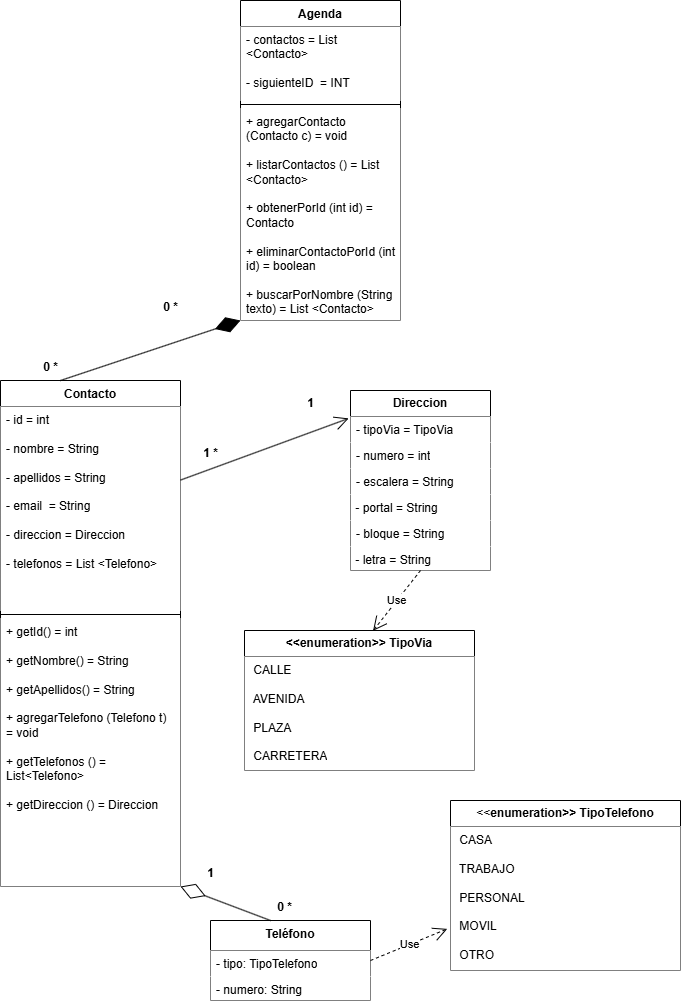

The diagram above was exported from draw.io. Its source (the exported page's mxGraphModel, read from the mxfile embedded in the PNG):
<mxGraphModel dx="1418" dy="1999" grid="1" gridSize="10" guides="1" tooltips="1" connect="1" arrows="1" fold="1" page="1" pageScale="1" pageWidth="827" pageHeight="1169" math="0" shadow="0">
  <root>
    <mxCell id="0" />
    <mxCell id="1" parent="0" />
    <mxCell id="RQdIcaVsz6pTRzgErnJ3-1" parent="1" style="swimlane;fontStyle=1;align=center;verticalAlign=top;childLayout=stackLayout;horizontal=1;startSize=30;horizontalStack=0;resizeParent=1;resizeParentMax=0;resizeLast=0;collapsible=1;marginBottom=0;whiteSpace=wrap;html=1;" value="Teléfono" vertex="1">
      <mxGeometry height="80" width="160" x="340" y="860" as="geometry">
        <mxRectangle height="30" width="90" x="120" y="120" as="alternateBounds" />
      </mxGeometry>
    </mxCell>
    <mxCell id="c51WzmCM0Dn0YcUzO3Jy-4" edge="1" parent="RQdIcaVsz6pTRzgErnJ3-1" style="endArrow=diamondThin;endFill=0;endSize=24;html=1;rounded=0;entryX=1;entryY=1;entryDx=0;entryDy=0;" target="RQdIcaVsz6pTRzgErnJ3-28" value="">
      <mxGeometry relative="1" width="160" as="geometry">
        <mxPoint x="60" as="sourcePoint" />
        <mxPoint x="-20" y="-20" as="targetPoint" />
      </mxGeometry>
    </mxCell>
    <mxCell id="RQdIcaVsz6pTRzgErnJ3-6" parent="RQdIcaVsz6pTRzgErnJ3-1" style="text;strokeColor=none;fillColor=default;align=left;verticalAlign=top;spacingLeft=4;spacingRight=4;overflow=hidden;rotatable=0;points=[[0,0.5],[1,0.5]];portConstraint=eastwest;whiteSpace=wrap;html=1;" value="&lt;div&gt;- tipo: TipoTelefono&lt;/div&gt;&lt;div&gt;&lt;br&gt;&lt;/div&gt;" vertex="1">
      <mxGeometry height="26" width="160" y="30" as="geometry" />
    </mxCell>
    <mxCell id="RQdIcaVsz6pTRzgErnJ3-2" parent="RQdIcaVsz6pTRzgErnJ3-1" style="text;strokeColor=none;fillColor=default;align=left;verticalAlign=top;spacingLeft=4;spacingRight=4;overflow=hidden;rotatable=0;points=[[0,0.5],[1,0.5]];portConstraint=eastwest;whiteSpace=wrap;html=1;" value="&lt;div&gt;- numero: String&lt;/div&gt;&lt;div&gt;&lt;br&gt;&lt;/div&gt;" vertex="1">
      <mxGeometry height="24" width="160" y="56" as="geometry" />
    </mxCell>
    <mxCell id="RQdIcaVsz6pTRzgErnJ3-12" parent="1" style="swimlane;fontStyle=0;childLayout=stackLayout;horizontal=1;startSize=26;fillColor=default;horizontalStack=0;resizeParent=1;resizeParentMax=0;resizeLast=0;collapsible=1;marginBottom=0;whiteSpace=wrap;html=1;" value="&lt;b&gt;Direccion&lt;/b&gt;" vertex="1">
      <mxGeometry height="180" width="140" x="480" y="330" as="geometry" />
    </mxCell>
    <mxCell id="RQdIcaVsz6pTRzgErnJ3-13" parent="RQdIcaVsz6pTRzgErnJ3-12" style="text;align=left;verticalAlign=top;spacingLeft=4;spacingRight=4;overflow=hidden;rotatable=0;points=[[0,0.5],[1,0.5]];portConstraint=eastwest;whiteSpace=wrap;html=1;fillColor=default;" value="- tipoVia = TipoVia" vertex="1">
      <mxGeometry height="26" width="140" y="26" as="geometry" />
    </mxCell>
    <mxCell id="RQdIcaVsz6pTRzgErnJ3-14" parent="RQdIcaVsz6pTRzgErnJ3-12" style="text;strokeColor=none;fillColor=default;align=left;verticalAlign=top;spacingLeft=4;spacingRight=4;overflow=hidden;rotatable=0;points=[[0,0.5],[1,0.5]];portConstraint=eastwest;whiteSpace=wrap;html=1;" value="- numero = int" vertex="1">
      <mxGeometry height="26" width="140" y="52" as="geometry" />
    </mxCell>
    <mxCell id="RQdIcaVsz6pTRzgErnJ3-17" parent="RQdIcaVsz6pTRzgErnJ3-12" style="text;strokeColor=none;fillColor=default;align=left;verticalAlign=top;spacingLeft=4;spacingRight=4;overflow=hidden;rotatable=0;points=[[0,0.5],[1,0.5]];portConstraint=eastwest;whiteSpace=wrap;html=1;" value="- escalera = String" vertex="1">
      <mxGeometry height="26" width="140" y="78" as="geometry" />
    </mxCell>
    <mxCell id="RQdIcaVsz6pTRzgErnJ3-18" parent="RQdIcaVsz6pTRzgErnJ3-12" style="text;whiteSpace=wrap;html=1;fillColor=default;" value="&amp;nbsp;- portal = String" vertex="1">
      <mxGeometry height="26" width="140" y="104" as="geometry" />
    </mxCell>
    <mxCell id="RQdIcaVsz6pTRzgErnJ3-15" parent="RQdIcaVsz6pTRzgErnJ3-12" style="text;strokeColor=none;fillColor=default;align=left;verticalAlign=top;spacingLeft=4;spacingRight=4;overflow=hidden;rotatable=0;points=[[0,0.5],[1,0.5]];portConstraint=eastwest;whiteSpace=wrap;html=1;" value="&lt;div&gt;- bloque = String&lt;/div&gt;&lt;div&gt;&lt;br&gt;&lt;/div&gt;" vertex="1">
      <mxGeometry height="26" width="140" y="130" as="geometry" />
    </mxCell>
    <mxCell id="RQdIcaVsz6pTRzgErnJ3-19" parent="RQdIcaVsz6pTRzgErnJ3-12" style="text;whiteSpace=wrap;html=1;fillColor=default;" value="&lt;div&gt;&amp;nbsp;- letra = String&lt;/div&gt;&lt;div&gt;&lt;br&gt;&lt;/div&gt;" vertex="1">
      <mxGeometry height="24" width="140" y="156" as="geometry" />
    </mxCell>
    <mxCell id="RQdIcaVsz6pTRzgErnJ3-28" parent="1" style="swimlane;fontStyle=1;align=center;verticalAlign=top;childLayout=stackLayout;horizontal=1;startSize=26;horizontalStack=0;resizeParent=1;resizeParentMax=0;resizeLast=0;collapsible=1;marginBottom=0;whiteSpace=wrap;html=1;" value="Contacto" vertex="1">
      <mxGeometry height="506" width="180" x="130" y="320" as="geometry" />
    </mxCell>
    <mxCell id="RQdIcaVsz6pTRzgErnJ3-29" parent="RQdIcaVsz6pTRzgErnJ3-28" style="text;strokeColor=none;fillColor=white;align=left;verticalAlign=top;spacingLeft=4;spacingRight=4;overflow=hidden;rotatable=0;points=[[0,0.5],[1,0.5]];portConstraint=eastwest;whiteSpace=wrap;html=1;" value="&lt;div&gt;- id = int&lt;/div&gt;&lt;div&gt;&lt;br&gt;&lt;/div&gt;&lt;div&gt;- nombre = String&lt;/div&gt;&lt;div&gt;&lt;br&gt;&lt;/div&gt;&lt;div&gt;- apellidos = String&lt;/div&gt;&lt;div&gt;&lt;br&gt;&lt;/div&gt;&lt;div&gt;- email&amp;nbsp; = String&lt;/div&gt;&lt;div&gt;&lt;br&gt;&lt;/div&gt;&lt;div&gt;- direccion = Direccion&lt;/div&gt;&lt;div&gt;&lt;br&gt;&lt;/div&gt;&lt;div&gt;- telefonos = List &amp;lt;Telefono&amp;gt;&amp;nbsp;&lt;/div&gt;" vertex="1">
      <mxGeometry height="204" width="180" y="26" as="geometry" />
    </mxCell>
    <mxCell id="RQdIcaVsz6pTRzgErnJ3-30" parent="RQdIcaVsz6pTRzgErnJ3-28" style="line;strokeWidth=1;fillColor=none;align=left;verticalAlign=middle;spacingTop=-1;spacingLeft=3;spacingRight=3;rotatable=0;labelPosition=right;points=[];portConstraint=eastwest;strokeColor=inherit;" value="" vertex="1">
      <mxGeometry height="8" width="180" y="230" as="geometry" />
    </mxCell>
    <mxCell id="RQdIcaVsz6pTRzgErnJ3-31" parent="RQdIcaVsz6pTRzgErnJ3-28" style="text;align=left;verticalAlign=top;spacingLeft=4;spacingRight=4;overflow=hidden;rotatable=0;points=[[0,0.5],[1,0.5]];portConstraint=eastwest;whiteSpace=wrap;html=1;fillColor=default;" value="&lt;div&gt;+ getId() = int&lt;/div&gt;&lt;div&gt;&lt;br&gt;&lt;/div&gt;&lt;div&gt;+ getNombre() = String&lt;/div&gt;&lt;div&gt;&lt;br&gt;&lt;/div&gt;&lt;div&gt;+ getApellidos() = String&lt;/div&gt;&lt;div&gt;&lt;br&gt;&lt;/div&gt;&lt;div&gt;+ agregarTelefono (Telefono t) = void&lt;/div&gt;&lt;div&gt;&lt;br&gt;&lt;/div&gt;&lt;div&gt;+ getTelefonos () = List&amp;lt;Telefono&amp;gt;&lt;/div&gt;&lt;div&gt;&lt;br&gt;&lt;/div&gt;&lt;div&gt;+ getDireccion () = Direccion&lt;/div&gt;&lt;div&gt;&lt;br&gt;&lt;/div&gt;&lt;div&gt;&lt;br&gt;&lt;/div&gt;&lt;div&gt;&lt;br&gt;&lt;/div&gt;" vertex="1">
      <mxGeometry height="268" width="180" y="238" as="geometry" />
    </mxCell>
    <mxCell id="RQdIcaVsz6pTRzgErnJ3-32" parent="1" style="swimlane;fontStyle=1;align=center;verticalAlign=top;childLayout=stackLayout;horizontal=1;startSize=26;horizontalStack=0;resizeParent=1;resizeParentMax=0;resizeLast=0;collapsible=1;marginBottom=0;whiteSpace=wrap;html=1;" value="Agenda" vertex="1">
      <mxGeometry height="320" width="160" x="370" y="-60" as="geometry" />
    </mxCell>
    <mxCell id="RQdIcaVsz6pTRzgErnJ3-33" parent="RQdIcaVsz6pTRzgErnJ3-32" style="text;align=left;verticalAlign=top;spacingLeft=4;spacingRight=4;overflow=hidden;rotatable=0;points=[[0,0.5],[1,0.5]];portConstraint=eastwest;whiteSpace=wrap;html=1;fillColor=default;" value="&lt;div&gt;- contactos = List &amp;lt;Contacto&amp;gt;&lt;/div&gt;&lt;div&gt;&lt;br&gt;&lt;/div&gt;&lt;div&gt;- siguienteID&amp;nbsp; = INT&lt;/div&gt;&lt;div&gt;&lt;br&gt;&lt;/div&gt;&lt;div&gt;&lt;br&gt;&lt;/div&gt;" vertex="1">
      <mxGeometry height="74" width="160" y="26" as="geometry" />
    </mxCell>
    <mxCell id="RQdIcaVsz6pTRzgErnJ3-34" parent="RQdIcaVsz6pTRzgErnJ3-32" style="line;strokeWidth=1;fillColor=none;align=left;verticalAlign=middle;spacingTop=-1;spacingLeft=3;spacingRight=3;rotatable=0;labelPosition=right;points=[];portConstraint=eastwest;strokeColor=inherit;" value="" vertex="1">
      <mxGeometry height="8" width="160" y="100" as="geometry" />
    </mxCell>
    <mxCell id="RQdIcaVsz6pTRzgErnJ3-35" parent="RQdIcaVsz6pTRzgErnJ3-32" style="text;strokeColor=none;fillColor=default;align=left;verticalAlign=top;spacingLeft=4;spacingRight=4;overflow=hidden;rotatable=0;points=[[0,0.5],[1,0.5]];portConstraint=eastwest;whiteSpace=wrap;html=1;" value="&lt;div&gt;+ agregarContacto (Contacto c) = void&lt;/div&gt;&lt;div&gt;&lt;br&gt;&lt;/div&gt;&lt;div&gt;+ listarContactos () = List &amp;lt;Contacto&amp;gt;&lt;/div&gt;&lt;div&gt;&lt;br&gt;&lt;/div&gt;&lt;div&gt;+ obtenerPorId (int id) = Contacto&amp;nbsp;&lt;/div&gt;&lt;div&gt;&lt;br&gt;&lt;/div&gt;&lt;div&gt;+ eliminarContactoPorId (int id) = boolean&lt;/div&gt;&lt;div&gt;&lt;br&gt;&lt;/div&gt;&lt;div&gt;+ buscarPorNombre (String texto) = List &amp;lt;Contacto&amp;gt;&lt;/div&gt;&lt;div&gt;&lt;br&gt;&lt;/div&gt;" vertex="1">
      <mxGeometry height="212" width="160" y="108" as="geometry" />
    </mxCell>
    <mxCell id="RQdIcaVsz6pTRzgErnJ3-40" parent="1" style="swimlane;fontStyle=0;childLayout=stackLayout;horizontal=1;startSize=26;fillColor=default;horizontalStack=0;resizeParent=1;resizeParentMax=0;resizeLast=0;collapsible=1;marginBottom=0;whiteSpace=wrap;html=1;" value="&lt;b&gt;&amp;lt;&amp;lt;enumeration&amp;gt;&amp;gt;&amp;nbsp;TipoVia&lt;/b&gt;" vertex="1">
      <mxGeometry height="140" width="230" x="374" y="570" as="geometry" />
    </mxCell>
    <mxCell id="RQdIcaVsz6pTRzgErnJ3-41" parent="RQdIcaVsz6pTRzgErnJ3-40" style="text;strokeColor=none;fillColor=default;align=left;verticalAlign=top;spacingLeft=4;spacingRight=4;overflow=hidden;rotatable=0;points=[[0,0.5],[1,0.5]];portConstraint=eastwest;whiteSpace=wrap;html=1;" value="&lt;div&gt;&amp;nbsp;CALLE&lt;/div&gt;&lt;div&gt;&amp;nbsp;&lt;/div&gt;&lt;div&gt;&amp;nbsp;AVENIDA&lt;/div&gt;&lt;div&gt;&lt;br&gt;&lt;/div&gt;&lt;div&gt;&amp;nbsp;PLAZA&lt;/div&gt;&lt;div&gt;&amp;nbsp;&amp;nbsp;&lt;/div&gt;&lt;div&gt;&amp;nbsp;CARRETERA&lt;/div&gt;&lt;div&gt;&lt;br&gt;&lt;/div&gt;&lt;div&gt;&lt;br&gt;&lt;/div&gt;" vertex="1">
      <mxGeometry height="114" width="230" y="26" as="geometry" />
    </mxCell>
    <mxCell id="RQdIcaVsz6pTRzgErnJ3-44" parent="1" style="swimlane;fontStyle=0;childLayout=stackLayout;horizontal=1;startSize=26;fillColor=default;horizontalStack=0;resizeParent=1;resizeParentMax=0;resizeLast=0;collapsible=1;marginBottom=0;whiteSpace=wrap;html=1;" value="&amp;lt;&amp;lt;&lt;b&gt;enumeration&amp;gt;&amp;gt;&amp;nbsp;TipoTelefono&lt;/b&gt;" vertex="1">
      <mxGeometry height="170" width="230" x="580" y="740" as="geometry" />
    </mxCell>
    <mxCell id="RQdIcaVsz6pTRzgErnJ3-45" parent="RQdIcaVsz6pTRzgErnJ3-44" style="text;strokeColor=none;fillColor=default;align=left;verticalAlign=top;spacingLeft=4;spacingRight=4;overflow=hidden;rotatable=0;points=[[0,0.5],[1,0.5]];portConstraint=eastwest;whiteSpace=wrap;html=1;" value="&lt;div&gt;&amp;nbsp;CASA&lt;/div&gt;&lt;div&gt;&amp;nbsp;&lt;/div&gt;&lt;div&gt;&amp;nbsp;TRABAJO&lt;/div&gt;&lt;div&gt;&lt;br&gt;&lt;/div&gt;&lt;div&gt;&amp;nbsp;PERSONAL&lt;/div&gt;&lt;div&gt;&amp;nbsp;&amp;nbsp;&lt;/div&gt;&lt;div&gt;&amp;nbsp;MOVIL&lt;/div&gt;&lt;div&gt;&lt;br&gt;&lt;/div&gt;&lt;div&gt;&amp;nbsp;OTRO&lt;/div&gt;&lt;div&gt;&lt;br&gt;&lt;/div&gt;&lt;div&gt;&lt;br&gt;&lt;/div&gt;" vertex="1">
      <mxGeometry height="144" width="230" y="26" as="geometry" />
    </mxCell>
    <mxCell id="c51WzmCM0Dn0YcUzO3Jy-1" edge="1" parent="1" style="endArrow=diamondThin;endFill=1;endSize=24;html=1;rounded=0;entryX=0;entryY=1;entryDx=0;entryDy=0;" target="RQdIcaVsz6pTRzgErnJ3-32" value="">
      <mxGeometry relative="1" width="160" as="geometry">
        <mxPoint x="190" y="320" as="sourcePoint" />
        <mxPoint x="350" y="320" as="targetPoint" />
      </mxGeometry>
    </mxCell>
    <mxCell id="c51WzmCM0Dn0YcUzO3Jy-2" parent="1" style="text;align=center;fontStyle=1;verticalAlign=middle;spacingLeft=3;spacingRight=3;strokeColor=none;rotatable=0;points=[[0,0.5],[1,0.5]];portConstraint=eastwest;html=1;" value="0 *" vertex="1">
      <mxGeometry height="26" width="80" x="140" y="294" as="geometry" />
    </mxCell>
    <mxCell id="c51WzmCM0Dn0YcUzO3Jy-3" parent="1" style="text;align=center;fontStyle=1;verticalAlign=middle;spacingLeft=3;spacingRight=3;strokeColor=none;rotatable=0;points=[[0,0.5],[1,0.5]];portConstraint=eastwest;html=1;" value="0 *" vertex="1">
      <mxGeometry height="26" width="80" x="260" y="234" as="geometry" />
    </mxCell>
    <mxCell id="c51WzmCM0Dn0YcUzO3Jy-5" parent="1" style="text;align=center;fontStyle=1;verticalAlign=middle;spacingLeft=3;spacingRight=3;strokeColor=none;rotatable=0;points=[[0,0.5],[1,0.5]];portConstraint=eastwest;html=1;" value="0 *" vertex="1">
      <mxGeometry height="26" width="80" x="374" y="834" as="geometry" />
    </mxCell>
    <mxCell id="c51WzmCM0Dn0YcUzO3Jy-6" edge="1" parent="1" style="endArrow=open;endFill=1;endSize=12;html=1;rounded=0;entryX=-0.013;entryY=0.073;entryDx=0;entryDy=0;entryPerimeter=0;" target="RQdIcaVsz6pTRzgErnJ3-13" value="">
      <mxGeometry relative="1" width="160" as="geometry">
        <mxPoint x="310" y="419.58000000000004" as="sourcePoint" />
        <mxPoint x="470" y="419.58000000000004" as="targetPoint" />
      </mxGeometry>
    </mxCell>
    <mxCell id="c51WzmCM0Dn0YcUzO3Jy-7" edge="1" parent="1" source="RQdIcaVsz6pTRzgErnJ3-1" style="endArrow=open;endSize=12;dashed=1;html=1;rounded=0;entryX=-0.014;entryY=0.711;entryDx=0;entryDy=0;entryPerimeter=0;exitX=1;exitY=0.5;exitDx=0;exitDy=0;" target="RQdIcaVsz6pTRzgErnJ3-45" value="Use">
      <mxGeometry relative="1" width="160" x="0.0036" as="geometry">
        <mxPoint as="offset" />
        <mxPoint x="500" y="819.17" as="sourcePoint" />
        <mxPoint x="660" y="819.17" as="targetPoint" />
      </mxGeometry>
    </mxCell>
    <mxCell id="c51WzmCM0Dn0YcUzO3Jy-9" edge="1" parent="1" source="RQdIcaVsz6pTRzgErnJ3-19" style="endArrow=open;endSize=12;dashed=1;html=1;rounded=0;entryX=0.559;entryY=0.002;entryDx=0;entryDy=0;entryPerimeter=0;exitX=0.5;exitY=1;exitDx=0;exitDy=0;" target="RQdIcaVsz6pTRzgErnJ3-40" value="Use">
      <mxGeometry relative="1" width="160" as="geometry">
        <mxPoint x="550" y="520" as="sourcePoint" />
        <mxPoint x="710" y="520" as="targetPoint" />
      </mxGeometry>
    </mxCell>
    <mxCell id="c51WzmCM0Dn0YcUzO3Jy-10" parent="1" style="text;align=center;fontStyle=1;verticalAlign=middle;spacingLeft=3;spacingRight=3;strokeColor=none;rotatable=0;points=[[0,0.5],[1,0.5]];portConstraint=eastwest;html=1;" value="1" vertex="1">
      <mxGeometry height="26" width="80" x="400" y="330" as="geometry" />
    </mxCell>
    <mxCell id="c51WzmCM0Dn0YcUzO3Jy-12" parent="1" style="text;align=center;fontStyle=1;verticalAlign=middle;spacingLeft=3;spacingRight=3;strokeColor=none;rotatable=0;points=[[0,0.5],[1,0.5]];portConstraint=eastwest;html=1;" value="1 *" vertex="1">
      <mxGeometry height="26" width="80" x="300" y="380" as="geometry" />
    </mxCell>
    <mxCell id="c51WzmCM0Dn0YcUzO3Jy-13" parent="1" style="text;align=center;fontStyle=1;verticalAlign=middle;spacingLeft=3;spacingRight=3;strokeColor=none;rotatable=0;points=[[0,0.5],[1,0.5]];portConstraint=eastwest;html=1;" value="1" vertex="1">
      <mxGeometry height="26" width="80" x="300" y="800" as="geometry" />
    </mxCell>
  </root>
</mxGraphModel>